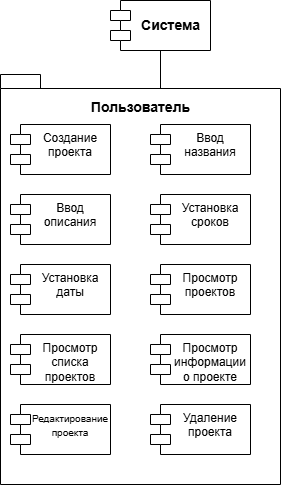

The diagram above was exported from draw.io. Its source (the exported page's mxGraphModel, read from the mxfile embedded in the PNG):
<mxGraphModel dx="735" dy="421" grid="1" gridSize="10" guides="1" tooltips="1" connect="1" arrows="1" fold="1" page="1" pageScale="1" pageWidth="827" pageHeight="1169" math="0" shadow="0">
  <root>
    <mxCell id="0" />
    <mxCell id="1" parent="0" />
    <mxCell id="NMM3yQEhDeliu3VyyDPt-2" parent="1" style="shape=module;align=left;spacingLeft=20;align=center;verticalAlign=top;whiteSpace=wrap;html=1;" value="" vertex="1">
      <mxGeometry height="50" width="100" x="230" y="6" as="geometry" />
    </mxCell>
    <mxCell id="NMM3yQEhDeliu3VyyDPt-3" parent="1" style="shape=folder;fontStyle=1;spacingTop=10;tabWidth=40;tabHeight=14;tabPosition=left;html=1;whiteSpace=wrap;fillColor=default;" value="" vertex="1">
      <mxGeometry height="410" width="280" x="120" y="80" as="geometry" />
    </mxCell>
    <mxCell id="NMM3yQEhDeliu3VyyDPt-4" parent="1" style="shape=module;align=left;spacingLeft=20;align=center;verticalAlign=top;whiteSpace=wrap;html=1;" value="Создание проекта" vertex="1">
      <mxGeometry height="50" width="100" x="130" y="130" as="geometry" />
    </mxCell>
    <mxCell id="NMM3yQEhDeliu3VyyDPt-5" parent="1" style="shape=module;align=left;spacingLeft=20;align=center;verticalAlign=top;whiteSpace=wrap;html=1;" value="Ввод названия" vertex="1">
      <mxGeometry height="50" width="100" x="270" y="130" as="geometry" />
    </mxCell>
    <mxCell id="NMM3yQEhDeliu3VyyDPt-11" parent="1" style="shape=module;align=left;spacingLeft=20;align=center;verticalAlign=top;whiteSpace=wrap;html=1;" value="Просмотр списка проектов" vertex="1">
      <mxGeometry height="50" width="100" x="130" y="340" as="geometry" />
    </mxCell>
    <mxCell id="NMM3yQEhDeliu3VyyDPt-12" parent="1" style="shape=module;align=left;spacingLeft=20;align=center;verticalAlign=top;whiteSpace=wrap;html=1;" value="Просмотр проектов" vertex="1">
      <mxGeometry height="50" width="100" x="270" y="270" as="geometry" />
    </mxCell>
    <mxCell id="NMM3yQEhDeliu3VyyDPt-13" parent="1" style="shape=module;align=left;spacingLeft=20;align=center;verticalAlign=top;whiteSpace=wrap;html=1;" value="Установка даты" vertex="1">
      <mxGeometry height="50" width="100" x="130" y="270" as="geometry" />
    </mxCell>
    <mxCell id="NMM3yQEhDeliu3VyyDPt-14" parent="1" style="shape=module;align=left;spacingLeft=20;align=center;verticalAlign=top;whiteSpace=wrap;html=1;" value="Установка сроков" vertex="1">
      <mxGeometry height="50" width="100" x="270" y="200" as="geometry" />
    </mxCell>
    <mxCell id="NMM3yQEhDeliu3VyyDPt-15" parent="1" style="shape=module;align=left;spacingLeft=20;align=center;verticalAlign=top;whiteSpace=wrap;html=1;" value="Ввод описания" vertex="1">
      <mxGeometry height="50" width="100" x="130" y="200" as="geometry" />
    </mxCell>
    <mxCell id="NMM3yQEhDeliu3VyyDPt-20" parent="1" style="text;align=center;fontStyle=1;verticalAlign=middle;spacingLeft=3;spacingRight=3;strokeColor=none;rotatable=0;points=[[0,0.5],[1,0.5]];portConstraint=eastwest;html=1;" value="&lt;font style=&quot;font-size: 14px;&quot;&gt;Пользователь&lt;/font&gt;" vertex="1">
      <mxGeometry height="26" width="80" x="220" y="100" as="geometry" />
    </mxCell>
    <mxCell id="NMM3yQEhDeliu3VyyDPt-29" edge="1" parent="1" source="NMM3yQEhDeliu3VyyDPt-3" style="endArrow=none;html=1;rounded=0;entryX=0.5;entryY=1;entryDx=0;entryDy=0;exitX=0;exitY=0;exitDx=160;exitDy=14;exitPerimeter=0;" target="NMM3yQEhDeliu3VyyDPt-2" value="">
      <mxGeometry height="50" relative="1" width="50" as="geometry">
        <mxPoint x="470" y="190" as="sourcePoint" />
        <mxPoint x="520" y="140" as="targetPoint" />
      </mxGeometry>
    </mxCell>
    <mxCell id="NMM3yQEhDeliu3VyyDPt-31" parent="1" style="text;align=center;fontStyle=1;verticalAlign=middle;spacingLeft=3;spacingRight=3;strokeColor=none;rotatable=0;points=[[0,0.5],[1,0.5]];portConstraint=eastwest;html=1;" value="&lt;font style=&quot;font-size: 14px;&quot;&gt;Система&lt;/font&gt;" vertex="1">
      <mxGeometry height="26" width="80" x="250" y="18" as="geometry" />
    </mxCell>
    <mxCell id="G2nz9Zy6CqIkrCs1A2tU-1" parent="1" style="shape=module;align=left;spacingLeft=20;align=center;verticalAlign=top;whiteSpace=wrap;html=1;" value="Просмотр информации о проекте" vertex="1">
      <mxGeometry height="50" width="100" x="270" y="340" as="geometry" />
    </mxCell>
    <mxCell id="G2nz9Zy6CqIkrCs1A2tU-2" parent="1" style="shape=module;align=left;spacingLeft=20;align=center;verticalAlign=top;whiteSpace=wrap;html=1;" value="&lt;font style=&quot;font-size: 10px;&quot;&gt;Редактирование проекта&lt;/font&gt;" vertex="1">
      <mxGeometry height="50" width="100" x="130" y="410" as="geometry" />
    </mxCell>
    <mxCell id="G2nz9Zy6CqIkrCs1A2tU-3" parent="1" style="shape=module;align=left;spacingLeft=20;align=center;verticalAlign=top;whiteSpace=wrap;html=1;" value="Удаление проекта" vertex="1">
      <mxGeometry height="50" width="100" x="270" y="410" as="geometry" />
    </mxCell>
  </root>
</mxGraphModel>